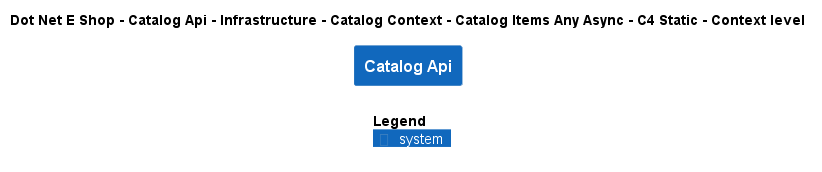

The diagram above was rendered by PlantUML. Its source (embedded in the PNG):
@startuml
!include ..\..\..\..\..\..\..\..\..\.c4s\C4_Context.puml

AddElementTag("c4interflow:lifecycle:new", $bgColor=green, $fontColor=#ffffff, $borderColor=green, $shadowing="False")
AddElementTag("c4interflow:lifecycle:changed", $bgColor=orange, $fontColor=#ffffff, $borderColor=orange, $shadowing="False")
AddElementTag("c4interflow:lifecycle:removed", $bgColor=red, $fontColor=#ffffff, $borderColor=red, $shadowing="False")

AddRelTag("c4interflow:lifecycle:new", $textColor=green, $lineColor=green)
AddRelTag("c4interflow:lifecycle:changed", $textColor=orange, $lineColor=orange)
AddRelTag("c4interflow:lifecycle:removed", $textColor=red, $lineColor=red)

SHOW_PERSON_PORTRAIT()
LAYOUT_TOP_DOWN()

skinparam linetype polyline

title Dot Net E Shop - Catalog Api - Infrastructure - Catalog Context - Catalog Items Any Async - C4 Static - Context level

System(DotNetEShop.SoftwareSystems.CatalogApi, "Catalog Api", "")



SHOW_LEGEND()
@enduml